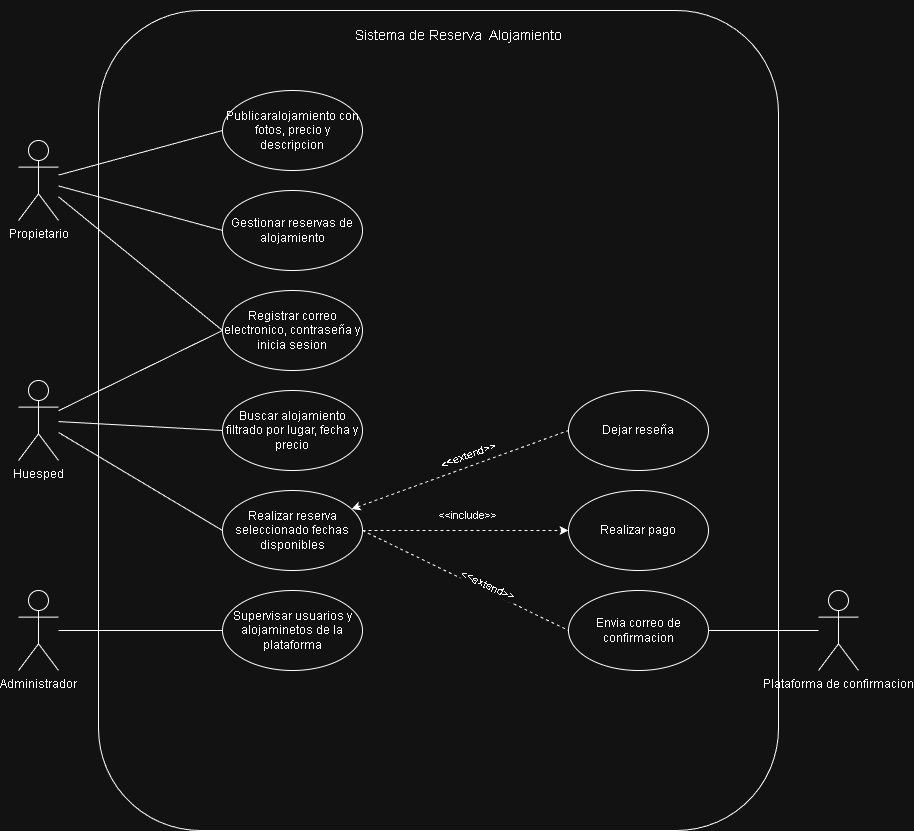

The diagram above was exported from draw.io. Its source (the exported page's mxGraphModel, read from the mxfile embedded in the PNG):
<mxGraphModel dx="1414" dy="841" grid="1" gridSize="10" guides="1" tooltips="1" connect="1" arrows="1" fold="1" page="1" pageScale="1" pageWidth="827" pageHeight="1169" math="0" shadow="0">
  <root>
    <mxCell id="0" />
    <mxCell id="1" parent="0" />
    <mxCell id="aMxhH5VFQiTSiLXBhdbV-15" parent="1" style="rounded=1;whiteSpace=wrap;html=1;" value="" vertex="1">
      <mxGeometry height="820" width="680" x="290" y="40" as="geometry" />
    </mxCell>
    <mxCell id="aMxhH5VFQiTSiLXBhdbV-69" edge="1" parent="1" source="aMxhH5VFQiTSiLXBhdbV-2" style="edgeStyle=none;shape=connector;rounded=0;orthogonalLoop=1;jettySize=auto;html=1;entryX=0;entryY=0.5;entryDx=0;entryDy=0;strokeColor=default;align=center;verticalAlign=middle;fontFamily=Helvetica;fontSize=11;fontColor=default;labelBackgroundColor=default;endArrow=none;endFill=0;" target="aMxhH5VFQiTSiLXBhdbV-30">
      <mxGeometry relative="1" as="geometry" />
    </mxCell>
    <mxCell id="aMxhH5VFQiTSiLXBhdbV-70" edge="1" parent="1" source="aMxhH5VFQiTSiLXBhdbV-2" style="edgeStyle=none;shape=connector;rounded=0;orthogonalLoop=1;jettySize=auto;html=1;entryX=0;entryY=0.5;entryDx=0;entryDy=0;strokeColor=default;align=center;verticalAlign=middle;fontFamily=Helvetica;fontSize=11;fontColor=default;labelBackgroundColor=default;endArrow=none;endFill=0;" target="aMxhH5VFQiTSiLXBhdbV-31">
      <mxGeometry relative="1" as="geometry" />
    </mxCell>
    <mxCell id="aMxhH5VFQiTSiLXBhdbV-71" edge="1" parent="1" source="aMxhH5VFQiTSiLXBhdbV-2" style="edgeStyle=none;shape=connector;rounded=0;orthogonalLoop=1;jettySize=auto;html=1;entryX=0;entryY=0.5;entryDx=0;entryDy=0;strokeColor=default;align=center;verticalAlign=middle;fontFamily=Helvetica;fontSize=11;fontColor=default;labelBackgroundColor=default;endArrow=none;endFill=0;" target="aMxhH5VFQiTSiLXBhdbV-27">
      <mxGeometry relative="1" as="geometry" />
    </mxCell>
    <mxCell id="aMxhH5VFQiTSiLXBhdbV-2" parent="1" style="shape=umlActor;verticalLabelPosition=bottom;verticalAlign=top;html=1;" value="Propietario" vertex="1">
      <mxGeometry height="80" width="40" x="210" y="170" as="geometry" />
    </mxCell>
    <mxCell id="aMxhH5VFQiTSiLXBhdbV-16" parent="1" style="text;html=1;whiteSpace=wrap;strokeColor=none;fillColor=none;align=center;verticalAlign=middle;rounded=0;fontSize=14;" value="&lt;font&gt;Sistema de Reserva&amp;nbsp; Alojamiento&lt;/font&gt;" vertex="1">
      <mxGeometry height="70" width="350" x="475" y="30" as="geometry" />
    </mxCell>
    <mxCell id="aMxhH5VFQiTSiLXBhdbV-62" edge="1" parent="1" source="aMxhH5VFQiTSiLXBhdbV-19" style="edgeStyle=none;shape=connector;rounded=0;orthogonalLoop=1;jettySize=auto;html=1;entryX=0;entryY=0.5;entryDx=0;entryDy=0;strokeColor=default;align=center;verticalAlign=middle;fontFamily=Helvetica;fontSize=11;fontColor=default;labelBackgroundColor=default;endArrow=none;endFill=0;" target="aMxhH5VFQiTSiLXBhdbV-27">
      <mxGeometry relative="1" as="geometry" />
    </mxCell>
    <mxCell id="aMxhH5VFQiTSiLXBhdbV-63" edge="1" parent="1" source="aMxhH5VFQiTSiLXBhdbV-19" style="edgeStyle=none;shape=connector;rounded=0;orthogonalLoop=1;jettySize=auto;html=1;entryX=0;entryY=0.5;entryDx=0;entryDy=0;strokeColor=default;align=center;verticalAlign=middle;fontFamily=Helvetica;fontSize=11;fontColor=default;labelBackgroundColor=default;endArrow=none;endFill=0;" target="aMxhH5VFQiTSiLXBhdbV-21">
      <mxGeometry relative="1" as="geometry" />
    </mxCell>
    <mxCell id="aMxhH5VFQiTSiLXBhdbV-64" edge="1" parent="1" source="aMxhH5VFQiTSiLXBhdbV-19" style="edgeStyle=none;shape=connector;rounded=0;orthogonalLoop=1;jettySize=auto;html=1;entryX=0;entryY=0.5;entryDx=0;entryDy=0;strokeColor=default;align=center;verticalAlign=middle;fontFamily=Helvetica;fontSize=11;fontColor=default;labelBackgroundColor=default;endArrow=none;endFill=0;" target="aMxhH5VFQiTSiLXBhdbV-25">
      <mxGeometry relative="1" as="geometry" />
    </mxCell>
    <mxCell id="aMxhH5VFQiTSiLXBhdbV-19" parent="1" style="shape=umlActor;verticalLabelPosition=bottom;verticalAlign=top;html=1;" value="Huesped" vertex="1">
      <mxGeometry height="80" width="40" x="210" y="410" as="geometry" />
    </mxCell>
    <mxCell id="aMxhH5VFQiTSiLXBhdbV-66" edge="1" parent="1" source="aMxhH5VFQiTSiLXBhdbV-20" style="edgeStyle=entityRelationEdgeStyle;shape=connector;rounded=0;orthogonalLoop=1;jettySize=auto;html=1;entryX=0;entryY=0.5;entryDx=0;entryDy=0;strokeColor=default;align=center;verticalAlign=middle;fontFamily=Helvetica;fontSize=11;fontColor=default;labelBackgroundColor=default;endArrow=none;endFill=0;" target="aMxhH5VFQiTSiLXBhdbV-32">
      <mxGeometry relative="1" as="geometry" />
    </mxCell>
    <mxCell id="aMxhH5VFQiTSiLXBhdbV-20" parent="1" style="shape=umlActor;verticalLabelPosition=bottom;verticalAlign=top;html=1;" value="Administrador" vertex="1">
      <mxGeometry height="80" width="40" x="210" y="620" as="geometry" />
    </mxCell>
    <mxCell id="aMxhH5VFQiTSiLXBhdbV-21" parent="1" style="ellipse;whiteSpace=wrap;html=1;" value="Buscar alojamiento filtrado por lugar, fecha y precio" vertex="1">
      <mxGeometry height="80" width="140" x="414" y="420" as="geometry" />
    </mxCell>
    <mxCell id="aMxhH5VFQiTSiLXBhdbV-75" edge="1" parent="1" source="aMxhH5VFQiTSiLXBhdbV-25" style="edgeStyle=none;shape=connector;rounded=0;orthogonalLoop=1;jettySize=auto;html=1;entryX=0;entryY=0.5;entryDx=0;entryDy=0;dashed=1;strokeColor=default;align=center;verticalAlign=middle;fontFamily=Helvetica;fontSize=11;fontColor=default;labelBackgroundColor=default;startArrow=none;startFill=0;endArrow=classic;endFill=1;" target="aMxhH5VFQiTSiLXBhdbV-72">
      <mxGeometry relative="1" as="geometry" />
    </mxCell>
    <mxCell id="JO5XQTaelTA-pukvevzA-1" edge="1" parent="1" source="aMxhH5VFQiTSiLXBhdbV-25" style="rounded=0;orthogonalLoop=1;jettySize=auto;html=1;entryX=0;entryY=0.5;entryDx=0;entryDy=0;dashed=1;endArrow=none;endFill=0;startArrow=classic;startFill=1;" target="aMxhH5VFQiTSiLXBhdbV-26">
      <mxGeometry relative="1" as="geometry" />
    </mxCell>
    <mxCell id="JO5XQTaelTA-pukvevzA-10" edge="1" parent="1" source="aMxhH5VFQiTSiLXBhdbV-25" style="shape=connector;rounded=0;orthogonalLoop=1;jettySize=auto;html=1;entryX=0;entryY=0.5;entryDx=0;entryDy=0;strokeColor=default;align=center;verticalAlign=middle;fontFamily=Helvetica;fontSize=11;fontColor=default;labelBackgroundColor=default;endArrow=none;endFill=0;dashed=1;exitX=1;exitY=0.5;exitDx=0;exitDy=0;" target="JO5XQTaelTA-pukvevzA-4">
      <mxGeometry relative="1" as="geometry" />
    </mxCell>
    <mxCell id="aMxhH5VFQiTSiLXBhdbV-25" parent="1" style="ellipse;whiteSpace=wrap;html=1;" value="Realizar reserva seleccionado fechas disponibles" vertex="1">
      <mxGeometry height="80" width="140" x="414" y="520" as="geometry" />
    </mxCell>
    <mxCell id="aMxhH5VFQiTSiLXBhdbV-26" parent="1" style="ellipse;whiteSpace=wrap;html=1;" value="Dejar reseña" vertex="1">
      <mxGeometry height="80" width="140" x="760" y="420" as="geometry" />
    </mxCell>
    <mxCell id="aMxhH5VFQiTSiLXBhdbV-27" parent="1" style="ellipse;whiteSpace=wrap;html=1;" value="Registrar correo electronico, contraseña y inicia sesion" vertex="1">
      <mxGeometry height="80" width="140" x="414" y="320" as="geometry" />
    </mxCell>
    <mxCell id="aMxhH5VFQiTSiLXBhdbV-30" parent="1" style="ellipse;whiteSpace=wrap;html=1;" value="Publicaralojamiento con fotos, precio y descripcion" vertex="1">
      <mxGeometry height="80" width="140" x="414" y="120" as="geometry" />
    </mxCell>
    <mxCell id="aMxhH5VFQiTSiLXBhdbV-31" parent="1" style="ellipse;whiteSpace=wrap;html=1;" value="Gestionar reservas de alojamiento" vertex="1">
      <mxGeometry height="80" width="140" x="414" y="220" as="geometry" />
    </mxCell>
    <mxCell id="aMxhH5VFQiTSiLXBhdbV-32" parent="1" style="ellipse;whiteSpace=wrap;html=1;" value="Supervisar usuarios y alojaminetos de la plataforma" vertex="1">
      <mxGeometry height="80" width="140" x="414" y="620" as="geometry" />
    </mxCell>
    <mxCell id="aMxhH5VFQiTSiLXBhdbV-72" parent="1" style="ellipse;whiteSpace=wrap;html=1;" value="Realizar pago" vertex="1">
      <mxGeometry height="80" width="140" x="760" y="520" as="geometry" />
    </mxCell>
    <mxCell id="aMxhH5VFQiTSiLXBhdbV-76" parent="1" style="text;html=1;whiteSpace=wrap;strokeColor=none;fillColor=none;align=center;verticalAlign=middle;rounded=0;fontFamily=Helvetica;fontSize=11;fontColor=default;labelBackgroundColor=default;" value="&amp;lt;&amp;lt;include&amp;gt;&amp;gt;" vertex="1">
      <mxGeometry height="30" width="60" x="630" y="530" as="geometry" />
    </mxCell>
    <mxCell id="JO5XQTaelTA-pukvevzA-3" parent="1" style="text;html=1;whiteSpace=wrap;strokeColor=none;fillColor=none;align=center;verticalAlign=middle;rounded=0;fontFamily=Helvetica;fontSize=11;fontColor=default;labelBackgroundColor=default;rotation=-20;" value="&amp;lt;&amp;lt;extend&amp;gt;&amp;gt;" vertex="1">
      <mxGeometry height="30" width="60" x="630" y="470" as="geometry" />
    </mxCell>
    <mxCell id="JO5XQTaelTA-pukvevzA-4" parent="1" style="ellipse;whiteSpace=wrap;html=1;" value="Envia correo de confirmacion" vertex="1">
      <mxGeometry height="80" width="140" x="760" y="620" as="geometry" />
    </mxCell>
    <mxCell id="JO5XQTaelTA-pukvevzA-11" parent="1" style="text;html=1;whiteSpace=wrap;strokeColor=none;fillColor=none;align=center;verticalAlign=middle;rounded=0;fontFamily=Helvetica;fontSize=11;fontColor=default;labelBackgroundColor=default;rotation=25;" value="&amp;lt;&amp;lt;extend&amp;gt;&amp;gt;" vertex="1">
      <mxGeometry height="30" width="60" x="650" y="600" as="geometry" />
    </mxCell>
    <mxCell id="JO5XQTaelTA-pukvevzA-13" edge="1" parent="1" source="JO5XQTaelTA-pukvevzA-12" style="edgeStyle=entityRelationEdgeStyle;shape=connector;rounded=0;orthogonalLoop=1;jettySize=auto;html=1;entryX=1;entryY=0.5;entryDx=0;entryDy=0;strokeColor=default;align=center;verticalAlign=middle;fontFamily=Helvetica;fontSize=11;fontColor=default;labelBackgroundColor=default;endArrow=none;endFill=0;" target="JO5XQTaelTA-pukvevzA-4">
      <mxGeometry relative="1" as="geometry" />
    </mxCell>
    <mxCell id="JO5XQTaelTA-pukvevzA-12" parent="1" style="shape=umlActor;verticalLabelPosition=bottom;verticalAlign=top;html=1;" value="Plataforma de confirmacion" vertex="1">
      <mxGeometry height="80" width="40" x="1010" y="620" as="geometry" />
    </mxCell>
  </root>
</mxGraphModel>